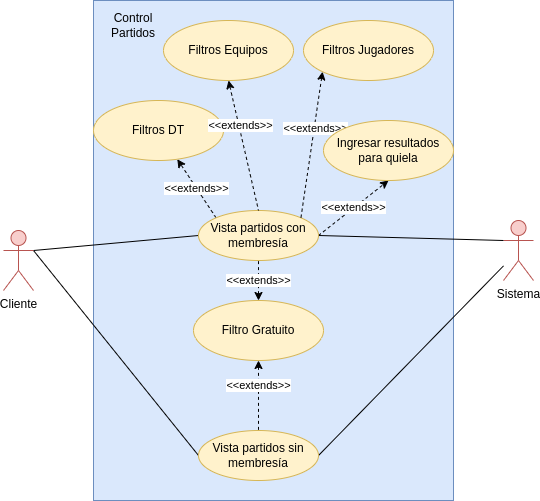

The diagram above was exported from draw.io. Its source (the exported page's mxGraphModel, read from the mxfile embedded in the PNG):
<mxGraphModel dx="822" dy="679" grid="1" gridSize="10" guides="1" tooltips="1" connect="1" arrows="1" fold="1" page="1" pageScale="1" pageWidth="850" pageHeight="1100" math="0" shadow="0">
  <root>
    <mxCell id="DOc0YY8yaVXPLAQUg40n-0" />
    <mxCell id="DOc0YY8yaVXPLAQUg40n-1" parent="DOc0YY8yaVXPLAQUg40n-0" />
    <mxCell id="nvgC3YE5T4op9MEPgrby-0" value="" style="rounded=0;whiteSpace=wrap;html=1;fillColor=#dae8fc;strokeColor=#6c8ebf;align=left;" vertex="1" parent="DOc0YY8yaVXPLAQUg40n-1">
      <mxGeometry x="210" y="90" width="360" height="500" as="geometry" />
    </mxCell>
    <mxCell id="nvgC3YE5T4op9MEPgrby-2" style="edgeStyle=none;rounded=0;orthogonalLoop=1;jettySize=auto;html=1;exitX=1;exitY=0.3333333333333333;exitDx=0;exitDy=0;exitPerimeter=0;entryX=0;entryY=0.5;entryDx=0;entryDy=0;endArrow=none;endFill=0;" edge="1" parent="DOc0YY8yaVXPLAQUg40n-1" source="nvgC3YE5T4op9MEPgrby-3" target="nvgC3YE5T4op9MEPgrby-6">
      <mxGeometry relative="1" as="geometry" />
    </mxCell>
    <mxCell id="LCkvPQzoFTDfI2pg5ETL-1" style="edgeStyle=none;rounded=0;orthogonalLoop=1;jettySize=auto;html=1;exitX=1;exitY=0.3333333333333333;exitDx=0;exitDy=0;exitPerimeter=0;entryX=0;entryY=0.5;entryDx=0;entryDy=0;endArrow=none;endFill=0;" edge="1" parent="DOc0YY8yaVXPLAQUg40n-1" source="nvgC3YE5T4op9MEPgrby-3" target="LCkvPQzoFTDfI2pg5ETL-0">
      <mxGeometry relative="1" as="geometry" />
    </mxCell>
    <mxCell id="nvgC3YE5T4op9MEPgrby-3" value="Cliente" style="shape=umlActor;verticalLabelPosition=bottom;verticalAlign=top;html=1;outlineConnect=0;fillColor=#f8cecc;strokeColor=#b85450;" vertex="1" parent="DOc0YY8yaVXPLAQUg40n-1">
      <mxGeometry x="120" y="320" width="30" height="60" as="geometry" />
    </mxCell>
    <mxCell id="nvgC3YE5T4op9MEPgrby-5" style="edgeStyle=none;rounded=0;orthogonalLoop=1;jettySize=auto;html=1;exitX=1;exitY=0.5;exitDx=0;exitDy=0;endArrow=none;endFill=0;" edge="1" parent="DOc0YY8yaVXPLAQUg40n-1" source="nvgC3YE5T4op9MEPgrby-6" target="nvgC3YE5T4op9MEPgrby-7">
      <mxGeometry relative="1" as="geometry" />
    </mxCell>
    <mxCell id="nvgC3YE5T4op9MEPgrby-6" value="Vista partidos sin membresía" style="ellipse;whiteSpace=wrap;html=1;fillColor=#fff2cc;strokeColor=#d6b656;" vertex="1" parent="DOc0YY8yaVXPLAQUg40n-1">
      <mxGeometry x="315" y="520" width="120" height="50" as="geometry" />
    </mxCell>
    <mxCell id="nvgC3YE5T4op9MEPgrby-7" value="Sistema" style="shape=umlActor;verticalLabelPosition=bottom;verticalAlign=top;html=1;outlineConnect=0;fillColor=#f8cecc;strokeColor=#b85450;" vertex="1" parent="DOc0YY8yaVXPLAQUg40n-1">
      <mxGeometry x="620" y="310" width="30" height="60" as="geometry" />
    </mxCell>
    <mxCell id="1aA8hwlaLnaJQiJdm1PG-5" style="edgeStyle=none;rounded=0;orthogonalLoop=1;jettySize=auto;html=1;exitX=0.5;exitY=1;exitDx=0;exitDy=0;entryX=0.5;entryY=0;entryDx=0;entryDy=0;dashed=1;startArrow=classic;startFill=1;endArrow=none;endFill=0;" edge="1" parent="DOc0YY8yaVXPLAQUg40n-1" source="nvgC3YE5T4op9MEPgrby-15" target="nvgC3YE5T4op9MEPgrby-6">
      <mxGeometry relative="1" as="geometry" />
    </mxCell>
    <mxCell id="1aA8hwlaLnaJQiJdm1PG-7" value="&amp;lt;&amp;lt;extends&amp;gt;&amp;gt;" style="edgeLabel;html=1;align=center;verticalAlign=middle;resizable=0;points=[];" vertex="1" connectable="0" parent="1aA8hwlaLnaJQiJdm1PG-5">
      <mxGeometry x="-0.3143" y="-1" relative="1" as="geometry">
        <mxPoint as="offset" />
      </mxGeometry>
    </mxCell>
    <mxCell id="1aA8hwlaLnaJQiJdm1PG-6" value="&amp;lt;&amp;lt;extends&amp;gt;&amp;gt;" style="edgeStyle=none;rounded=0;orthogonalLoop=1;jettySize=auto;html=1;exitX=0.5;exitY=0;exitDx=0;exitDy=0;entryX=0.5;entryY=1;entryDx=0;entryDy=0;dashed=1;startArrow=classic;startFill=1;endArrow=none;endFill=0;" edge="1" parent="DOc0YY8yaVXPLAQUg40n-1" source="nvgC3YE5T4op9MEPgrby-15" target="LCkvPQzoFTDfI2pg5ETL-0">
      <mxGeometry relative="1" as="geometry" />
    </mxCell>
    <mxCell id="nvgC3YE5T4op9MEPgrby-15" value="Filtro Gratuito" style="ellipse;whiteSpace=wrap;html=1;fillColor=#fff2cc;strokeColor=#d6b656;" vertex="1" parent="DOc0YY8yaVXPLAQUg40n-1">
      <mxGeometry x="310" y="390" width="130" height="60" as="geometry" />
    </mxCell>
    <mxCell id="nvgC3YE5T4op9MEPgrby-17" value="Control Partidos" style="text;html=1;strokeColor=none;fillColor=none;align=center;verticalAlign=middle;whiteSpace=wrap;rounded=0;" vertex="1" parent="DOc0YY8yaVXPLAQUg40n-1">
      <mxGeometry x="220" y="100" width="60" height="30" as="geometry" />
    </mxCell>
    <mxCell id="LCkvPQzoFTDfI2pg5ETL-5" style="edgeStyle=none;rounded=0;orthogonalLoop=1;jettySize=auto;html=1;exitX=1;exitY=0.5;exitDx=0;exitDy=0;entryX=0;entryY=0.3333333333333333;entryDx=0;entryDy=0;entryPerimeter=0;endArrow=none;endFill=0;" edge="1" parent="DOc0YY8yaVXPLAQUg40n-1" source="LCkvPQzoFTDfI2pg5ETL-0" target="nvgC3YE5T4op9MEPgrby-7">
      <mxGeometry relative="1" as="geometry" />
    </mxCell>
    <mxCell id="rReI5KNHnqXShdeWqmnb-4" value="&amp;lt;&amp;lt;extends&amp;gt;&amp;gt;" style="edgeStyle=none;rounded=0;orthogonalLoop=1;jettySize=auto;html=1;exitX=0;exitY=0;exitDx=0;exitDy=0;dashed=1;startArrow=none;startFill=0;endArrow=classic;endFill=1;" edge="1" parent="DOc0YY8yaVXPLAQUg40n-1" source="LCkvPQzoFTDfI2pg5ETL-0" target="LCkvPQzoFTDfI2pg5ETL-3">
      <mxGeometry relative="1" as="geometry" />
    </mxCell>
    <mxCell id="rReI5KNHnqXShdeWqmnb-9" value="&amp;lt;&amp;lt;extends&amp;gt;&amp;gt;" style="edgeStyle=none;rounded=0;orthogonalLoop=1;jettySize=auto;html=1;exitX=1;exitY=0.5;exitDx=0;exitDy=0;entryX=0.5;entryY=1;entryDx=0;entryDy=0;dashed=1;startArrow=none;startFill=0;endArrow=classic;endFill=1;" edge="1" parent="DOc0YY8yaVXPLAQUg40n-1" source="LCkvPQzoFTDfI2pg5ETL-0" target="rReI5KNHnqXShdeWqmnb-8">
      <mxGeometry relative="1" as="geometry" />
    </mxCell>
    <mxCell id="LCkvPQzoFTDfI2pg5ETL-0" value="Vista partidos con membresía" style="ellipse;whiteSpace=wrap;html=1;fillColor=#fff2cc;strokeColor=#d6b656;" vertex="1" parent="DOc0YY8yaVXPLAQUg40n-1">
      <mxGeometry x="315" y="300" width="120" height="50" as="geometry" />
    </mxCell>
    <mxCell id="LCkvPQzoFTDfI2pg5ETL-3" value="Filtros DT" style="ellipse;whiteSpace=wrap;html=1;fillColor=#fff2cc;strokeColor=#d6b656;" vertex="1" parent="DOc0YY8yaVXPLAQUg40n-1">
      <mxGeometry x="210" y="190" width="130" height="60" as="geometry" />
    </mxCell>
    <mxCell id="rReI5KNHnqXShdeWqmnb-1" style="edgeStyle=none;rounded=0;orthogonalLoop=1;jettySize=auto;html=1;exitX=0.5;exitY=1;exitDx=0;exitDy=0;entryX=0.5;entryY=0;entryDx=0;entryDy=0;startArrow=classic;startFill=1;endArrow=none;endFill=0;dashed=1;" edge="1" parent="DOc0YY8yaVXPLAQUg40n-1" source="LCkvPQzoFTDfI2pg5ETL-6" target="LCkvPQzoFTDfI2pg5ETL-0">
      <mxGeometry relative="1" as="geometry" />
    </mxCell>
    <mxCell id="rReI5KNHnqXShdeWqmnb-10" value="&amp;lt;&amp;lt;extends&amp;gt;&amp;gt;" style="edgeLabel;html=1;align=center;verticalAlign=middle;resizable=0;points=[];" vertex="1" connectable="0" parent="rReI5KNHnqXShdeWqmnb-1">
      <mxGeometry x="-0.3062" y="1" relative="1" as="geometry">
        <mxPoint as="offset" />
      </mxGeometry>
    </mxCell>
    <mxCell id="LCkvPQzoFTDfI2pg5ETL-6" value="Filtros Equipos" style="ellipse;whiteSpace=wrap;html=1;fillColor=#fff2cc;strokeColor=#d6b656;" vertex="1" parent="DOc0YY8yaVXPLAQUg40n-1">
      <mxGeometry x="280" y="110" width="130" height="60" as="geometry" />
    </mxCell>
    <mxCell id="rReI5KNHnqXShdeWqmnb-2" style="edgeStyle=none;rounded=0;orthogonalLoop=1;jettySize=auto;html=1;exitX=0;exitY=1;exitDx=0;exitDy=0;entryX=1;entryY=0;entryDx=0;entryDy=0;startArrow=classic;startFill=1;endArrow=none;endFill=0;dashed=1;" edge="1" parent="DOc0YY8yaVXPLAQUg40n-1" source="LCkvPQzoFTDfI2pg5ETL-7" target="LCkvPQzoFTDfI2pg5ETL-0">
      <mxGeometry relative="1" as="geometry" />
    </mxCell>
    <mxCell id="rReI5KNHnqXShdeWqmnb-11" value="&amp;lt;&amp;lt;extends&amp;gt;&amp;gt;" style="edgeLabel;html=1;align=center;verticalAlign=middle;resizable=0;points=[];" vertex="1" connectable="0" parent="rReI5KNHnqXShdeWqmnb-2">
      <mxGeometry x="-0.2326" y="1" relative="1" as="geometry">
        <mxPoint as="offset" />
      </mxGeometry>
    </mxCell>
    <mxCell id="LCkvPQzoFTDfI2pg5ETL-7" value="Filtros Jugadores" style="ellipse;whiteSpace=wrap;html=1;fillColor=#fff2cc;strokeColor=#d6b656;" vertex="1" parent="DOc0YY8yaVXPLAQUg40n-1">
      <mxGeometry x="420" y="110" width="130" height="60" as="geometry" />
    </mxCell>
    <mxCell id="rReI5KNHnqXShdeWqmnb-8" value="Ingresar resultados para quiela" style="ellipse;whiteSpace=wrap;html=1;fillColor=#fff2cc;strokeColor=#d6b656;" vertex="1" parent="DOc0YY8yaVXPLAQUg40n-1">
      <mxGeometry x="440" y="210" width="130" height="60" as="geometry" />
    </mxCell>
  </root>
</mxGraphModel>